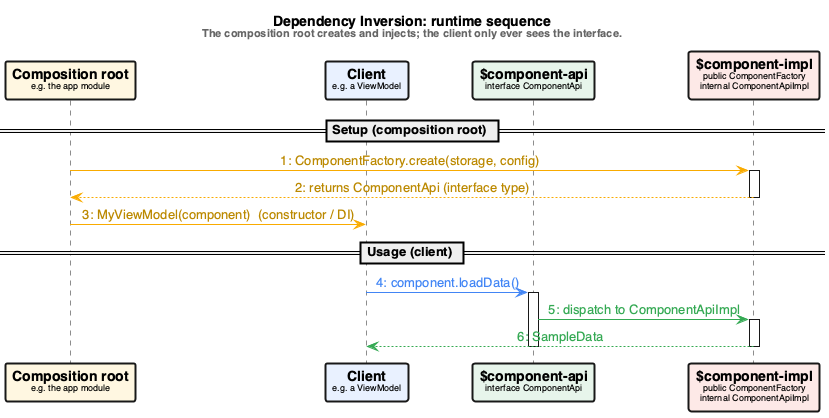

The diagram above was rendered by PlantUML. Its source (embedded in the PNG):
@startuml sequence
' Renders to sequence.png:
'   plantuml -tpng sequence.puml
title <b>Dependency Inversion: runtime sequence</b>\n<size:11><color:#666666>The composition root creates and injects; the client only ever sees the interface.</color></size>

skinparam backgroundColor white
skinparam defaultFontName Helvetica
skinparam shadowing false
skinparam sequenceMessageAlign center
skinparam ParticipantBorderThickness 2

participant "<b>Composition root</b>\n<size:9>e.g. the app module</size>" as app #fef7e0
participant "<b>Client</b>\n<size:9>e.g. a ViewModel</size>" as client #e8f0fe
participant "<b>$component-api</b>\n<size:9>interface ComponentApi</size>" as api #e6f4ea
participant "<b>$component-impl</b>\n<size:9>public ComponentFactory</size>\n<size:9>internal ComponentApiImpl</size>" as impl #fce8e6

== Setup (composition root) ==
app -[#f9ab00]> impl : <color:#bb8800>1: ComponentFactory.create(storage, config)</color>
activate impl
impl -[#f9ab00,dashed]-> app : <color:#bb8800>2: returns ComponentApi (interface type)</color>
deactivate impl
app -[#f9ab00]> client : <color:#bb8800>3: MyViewModel(component)  (constructor / DI)</color>

== Usage (client) ==
client -[#4285f4]> api : <color:#4285f4>4: component.loadData()</color>
activate api
api -[#34a853]> impl : <color:#34a853>5: dispatch to ComponentApiImpl</color>
activate impl
impl -[#34a853,dashed]-> client : <color:#34a853>6: SampleData</color>
deactivate impl
deactivate api

@enduml